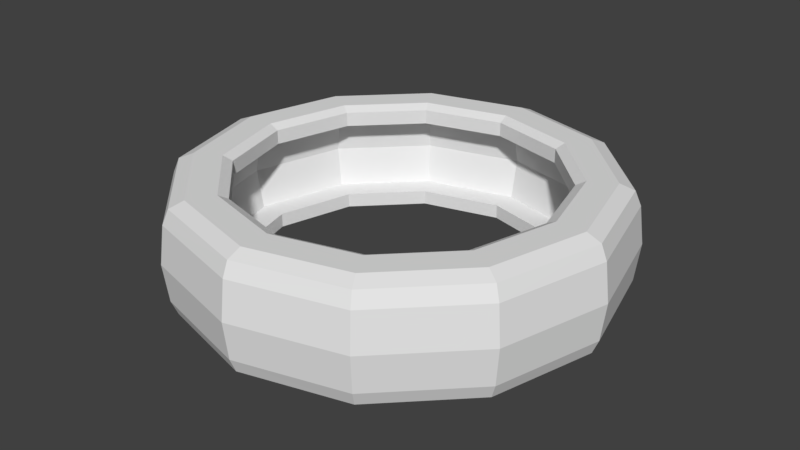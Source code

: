 # Source: Tire1.blend  (saved by Blender 2.79.0; exported with 4.5.12 LTS)
import bpy
from mathutils import Matrix  # noqa: F401  (used for matrix-valued properties, if any)

bpy.ops.wm.read_factory_settings(use_empty=True)
scene = bpy.context.scene
scene.name = 'Scene'

# ---- collections
col_collection_1 = bpy.data.collections.new('Collection 1'); scene.collection.children.link(col_collection_1)

# ---- world
world_world = bpy.data.worlds.new('World'); scene.world = world_world
world_world.color = (0.05088, 0.05088, 0.05088)
world_world.use_sun_shadow = False
world_world.sun_shadow_jitter_overblur = 0.0
world_world.cycles.sampling_method = 'MANUAL'

# ---- meshes
me_circle_002 = bpy.data.meshes.new('Circle.002')
me_circle_002.from_pydata([(5.334e-08, 23.68, 14.68), (-11.84, 20.5, 14.68), (-20.5, 11.84, 14.68), (-23.68, -2.296e-06, 14.68), (-20.5, -11.84, 14.68), (-11.84, -20.5, 14.68), (-3.522e-06, -23.68, 14.68), (11.84, -20.5, 14.68), (20.5, -11.84, 14.68), (23.68, -1.227e-05, 14.68), (20.5, 11.84, 14.68), (11.84, 20.5, 14.68), (5.887e-08, 27.64, 14.68), (-13.82, 23.94, 14.68), (-23.94, 13.82, 14.68), (-27.64, -1.866e-06, 14.68), (-23.94, -13.82, 14.68), (-13.82, -23.94, 14.68), (-4.115e-06, -27.64, 14.68), (13.82, -23.94, 14.68), (23.94, -13.82, 14.68), (27.64, -1.351e-05, 14.68), (23.94, 13.82, 14.68), (13.82, 23.94, 14.68), (1.868e-08, 29.41, 17.57), (0.0, 32.5, 14.5), (1.513e-08, 31.6, 16.67), (-16.25, 28.15, 14.5), (-14.71, 25.47, 17.57), (-15.8, 27.36, 16.67), (-28.15, 16.25, 14.5), (-25.47, 14.71, 17.57), (-27.36, 15.8, 16.67), (-32.5, -1.421e-06, 14.5), (-29.41, -1.727e-06, 17.57), (-31.6, -1.513e-06, 16.67), (-28.15, -16.25, 14.5), (-25.47, -14.71, 17.57), (-27.36, -15.8, 16.67), (-16.25, -28.15, 14.5), (-14.71, -25.47, 17.57), (-15.8, -27.36, 16.67), (-4.907e-06, -32.5, 14.5), (-4.422e-06, -29.41, 17.57), (-4.782e-06, -31.6, 16.67), (16.25, -28.15, 14.5), (14.71, -25.47, 17.57), (15.8, -27.36, 16.67), (28.15, -16.25, 14.5), (25.47, -14.71, 17.57), (27.36, -15.8, 16.67), (32.5, -1.511e-05, 14.5), (29.41, -1.412e-05, 17.57), (31.6, -1.48e-05, 16.67), (28.15, 16.25, 14.5), (25.47, 14.71, 17.57), (27.36, 15.8, 16.67), (16.25, 28.15, 14.5), (14.71, 25.47, 17.57), (15.8, 27.36, 16.67), (5.334e-08, 23.68, 16.84), (4.465e-08, 25.11, 17.57), (-12.56, 21.75, 17.57), (-11.84, 20.5, 16.84), (-21.75, 12.56, 17.57), (-20.5, 11.84, 16.84), (-25.11, -2.154e-06, 17.57), (-23.68, -2.296e-06, 16.84), (-21.75, -12.56, 17.57), (-20.5, -11.84, 16.84), (-12.56, -21.75, 17.57), (-11.84, -20.5, 16.84), (-3.747e-06, -25.11, 17.57), (-3.522e-06, -23.68, 16.84), (12.56, -21.75, 17.57), (11.84, -20.5, 16.84), (21.75, -12.56, 17.57), (20.5, -11.84, 16.84), (25.11, -1.273e-05, 17.57), (23.68, -1.227e-05, 16.84), (21.75, 12.56, 17.57), (20.5, 11.84, 16.84), (12.56, 21.75, 17.57), (11.84, 20.5, 16.84), (-7.091e-09, 33.21, 8.818), (-16.61, 28.76, 8.818), (-28.76, 16.61, 8.818), (-33.21, -1.353e-06, 8.818), (-28.76, -16.61, 8.818), (-16.61, -28.76, 8.818), (-5.022e-06, -33.21, 8.818), (16.61, -28.76, 8.818), (28.76, -16.61, 8.818), (33.21, -1.534e-05, 8.818), (28.76, 16.61, 8.818), (16.61, 28.76, 8.818), (5.334e-08, 23.68, 2.958), (-11.84, 20.5, 2.958), (-20.5, 11.84, 2.958), (-23.68, -2.296e-06, 2.958), (-20.5, -11.84, 2.958), (-11.84, -20.5, 2.958), (-3.522e-06, -23.68, 2.958), (11.84, -20.5, 2.958), (20.5, -11.84, 2.958), (23.68, -1.227e-05, 2.958), (20.5, 11.84, 2.958), (11.84, 20.5, 2.958), (5.887e-08, 27.64, 2.958), (-13.82, 23.94, 2.958), (-23.94, 13.82, 2.958), (-27.64, -1.866e-06, 2.958), (-23.94, -13.82, 2.958), (-13.82, -23.94, 2.958), (-4.115e-06, -27.64, 2.958), (13.82, -23.94, 2.958), (23.94, -13.82, 2.958), (27.64, -1.351e-05, 2.958), (23.94, 13.82, 2.958), (13.82, 23.94, 2.958), (6.059e-08, 28.78, 8.818), (-14.39, 24.92, 8.818), (-24.92, 14.39, 8.818), (-28.78, -1.748e-06, 8.818), (-24.92, -14.39, 8.818), (-14.39, -24.92, 8.818), (-4.284e-06, -28.78, 8.818), (14.39, -24.92, 8.818), (24.92, -14.39, 8.818), (28.78, -1.387e-05, 8.818), (24.92, 14.39, 8.818), (14.39, 24.92, 8.818), (1.868e-08, 29.41, 0.06818), (0.0, 32.5, 3.132), (1.513e-08, 31.6, 0.9655), (-16.25, 28.15, 3.132), (-14.71, 25.47, 0.06818), (-15.8, 27.36, 0.9655), (-28.15, 16.25, 3.132), (-25.47, 14.71, 0.06818), (-27.36, 15.8, 0.9655), (-32.5, -1.421e-06, 3.132), (-29.41, -1.727e-06, 0.06818), (-31.6, -1.513e-06, 0.9655), (-28.15, -16.25, 3.132), (-25.47, -14.71, 0.06818), (-27.36, -15.8, 0.9655), (-16.25, -28.15, 3.132), (-14.71, -25.47, 0.06818), (-15.8, -27.36, 0.9655), (-4.907e-06, -32.5, 3.132), (-4.422e-06, -29.41, 0.06818), (-4.782e-06, -31.6, 0.9655), (16.25, -28.15, 3.132), (14.71, -25.47, 0.06818), (15.8, -27.36, 0.9655), (28.15, -16.25, 3.132), (25.47, -14.71, 0.06818), (27.36, -15.8, 0.9655), (32.5, -1.511e-05, 3.132), (29.41, -1.412e-05, 0.06818), (31.6, -1.48e-05, 0.9655), (28.15, 16.25, 3.132), (25.47, 14.71, 0.06818), (27.36, 15.8, 0.9655), (16.25, 28.15, 3.132), (14.71, 25.47, 0.06818), (15.8, 27.36, 0.9655), (5.334e-08, 23.68, 0.7922), (4.465e-08, 25.11, 0.06818), (-12.56, 21.75, 0.06818), (-11.84, 20.5, 0.7922), (-21.75, 12.56, 0.06818), (-20.5, 11.84, 0.7922), (-25.11, -2.154e-06, 0.06818), (-23.68, -2.296e-06, 0.7922), (-21.75, -12.56, 0.06818), (-20.5, -11.84, 0.7922), (-12.56, -21.75, 0.06818), (-11.84, -20.5, 0.7922), (-3.747e-06, -25.11, 0.06818), (-3.522e-06, -23.68, 0.7922), (12.56, -21.75, 0.06818), (11.84, -20.5, 0.7922), (21.75, -12.56, 0.06818), (20.5, -11.84, 0.7922), (25.11, -1.273e-05, 0.06818), (23.68, -1.227e-05, 0.7922), (21.75, 12.56, 0.06818), (20.5, 11.84, 0.7922), (12.56, 21.75, 0.06818), (11.84, 20.5, 0.7922)], [], [(83, 60, 0, 11), (79, 81, 10, 9), (73, 75, 7, 6), (85, 27, 25, 84), (67, 69, 4, 3), (81, 83, 11, 10), (75, 77, 8, 7), (69, 71, 5, 4), (77, 79, 9, 8), (71, 73, 6, 5), (90, 42, 39, 89), (87, 33, 30, 86), (94, 54, 51, 93), (91, 45, 42, 90), (88, 36, 33, 87), (95, 57, 54, 94), (84, 25, 57, 95), (92, 48, 45, 91), (89, 39, 36, 88), (65, 67, 3, 2), (86, 30, 27, 85), (93, 51, 48, 92), (49, 52, 78, 76), (40, 43, 72, 70), (31, 34, 66, 64), (52, 55, 80, 78), (43, 46, 74, 72), (34, 37, 68, 66), (55, 58, 82, 80), (58, 24, 61, 82), (46, 49, 76, 74), (37, 40, 70, 68), (63, 65, 2, 1), (28, 31, 64, 62), (1, 2, 14, 13), (8, 9, 21, 20), (5, 6, 18, 17), (2, 3, 15, 14), (9, 10, 22, 21), (6, 7, 19, 18), (3, 4, 16, 15), (10, 11, 23, 22), (0, 1, 13, 12), (7, 8, 20, 19), (4, 5, 17, 16), (11, 0, 12, 23), (23, 12, 120, 131), (13, 14, 122, 121), (20, 21, 129, 128), (17, 18, 126, 125), (14, 15, 123, 122), (21, 22, 130, 129), (18, 19, 127, 126), (15, 16, 124, 123), (22, 23, 131, 130), (12, 13, 121, 120), (19, 20, 128, 127), (16, 17, 125, 124), (28, 24, 26, 29), (29, 26, 25, 27), (31, 28, 29, 32), (32, 29, 27, 30), (34, 31, 32, 35), (35, 32, 30, 33), (37, 34, 35, 38), (38, 35, 33, 36), (40, 37, 38, 41), (41, 38, 36, 39), (43, 40, 41, 44), (44, 41, 39, 42), (46, 43, 44, 47), (47, 44, 42, 45), (49, 46, 47, 50), (50, 47, 45, 48), (52, 49, 50, 53), (53, 50, 48, 51), (55, 52, 53, 56), (56, 53, 51, 54), (58, 55, 56, 59), (59, 56, 54, 57), (24, 58, 59, 26), (26, 59, 57, 25), (60, 63, 1, 0), (63, 60, 61, 62), (65, 63, 62, 64), (67, 65, 64, 66), (69, 67, 66, 68), (71, 69, 68, 70), (73, 71, 70, 72), (75, 73, 72, 74), (77, 75, 74, 76), (79, 77, 76, 78), (81, 79, 78, 80), (83, 81, 80, 82), (60, 83, 82, 61), (24, 28, 62, 61), (191, 107, 96, 168), (187, 105, 106, 189), (181, 102, 103, 183), (85, 84, 133, 135), (175, 99, 100, 177), (189, 106, 107, 191), (183, 103, 104, 185), (177, 100, 101, 179), (185, 104, 105, 187), (179, 101, 102, 181), (90, 89, 147, 150), (87, 86, 138, 141), (94, 93, 159, 162), (91, 90, 150, 153), (88, 87, 141, 144), (95, 94, 162, 165), (84, 95, 165, 133), (92, 91, 153, 156), (89, 88, 144, 147), (173, 98, 99, 175), (86, 85, 135, 138), (93, 92, 156, 159), (157, 184, 186, 160), (148, 178, 180, 151), (139, 172, 174, 142), (160, 186, 188, 163), (151, 180, 182, 154), (142, 174, 176, 145), (163, 188, 190, 166), (166, 190, 169, 132), (154, 182, 184, 157), (145, 176, 178, 148), (171, 97, 98, 173), (136, 170, 172, 139), (97, 109, 110, 98), (104, 116, 117, 105), (101, 113, 114, 102), (98, 110, 111, 99), (105, 117, 118, 106), (102, 114, 115, 103), (99, 111, 112, 100), (106, 118, 119, 107), (96, 108, 109, 97), (103, 115, 116, 104), (100, 112, 113, 101), (107, 119, 108, 96), (119, 131, 120, 108), (109, 121, 122, 110), (116, 128, 129, 117), (113, 125, 126, 114), (110, 122, 123, 111), (117, 129, 130, 118), (114, 126, 127, 115), (111, 123, 124, 112), (118, 130, 131, 119), (108, 120, 121, 109), (115, 127, 128, 116), (112, 124, 125, 113), (136, 137, 134, 132), (137, 135, 133, 134), (139, 140, 137, 136), (140, 138, 135, 137), (142, 143, 140, 139), (143, 141, 138, 140), (145, 146, 143, 142), (146, 144, 141, 143), (148, 149, 146, 145), (149, 147, 144, 146), (151, 152, 149, 148), (152, 150, 147, 149), (154, 155, 152, 151), (155, 153, 150, 152), (157, 158, 155, 154), (158, 156, 153, 155), (160, 161, 158, 157), (161, 159, 156, 158), (163, 164, 161, 160), (164, 162, 159, 161), (166, 167, 164, 163), (167, 165, 162, 164), (132, 134, 167, 166), (134, 133, 165, 167), (168, 96, 97, 171), (171, 170, 169, 168), (173, 172, 170, 171), (175, 174, 172, 173), (177, 176, 174, 175), (179, 178, 176, 177), (181, 180, 178, 179), (183, 182, 180, 181), (185, 184, 182, 183), (187, 186, 184, 185), (189, 188, 186, 187), (191, 190, 188, 189), (168, 169, 190, 191), (132, 169, 170, 136)])
_uv = me_circle_002.uv_layers.new(name='UVMap')
_uv.uv.foreach_set('vector', [0.2454, 0.4698, 0.2219, 0.4712, 0.22, 0.33, 0.2438, 0.3302, 0.2909, 0.4655, 0.2685, 0.4679, 0.2673, 0.3307, 0.2902, 0.3317, 0.08071, 0.4726, 0.05876, 0.4716, 0.05251, 0.3353, 0.07649, 0.3332, 0.205, 0.9998, 0.204, 0.688, 0.2321, 0.6875, 0.2343, 0.9997, 0.1505, 0.4734, 0.1268, 0.4735, 0.1242, 0.3312, 0.1482, 0.3306, 0.2685, 0.4679, 0.2454, 0.4698, 0.2438, 0.3302, 0.2673, 0.3307, 0.05876, 0.4716, 0.03744, 0.4705, 0.02916, 0.3397, 0.05251, 0.3353, 0.1268, 0.4735, 0.1035, 0.4732, 0.1003, 0.3321, 0.1242, 0.3312, 0.3129, 0.4627, 0.2909, 0.4655, 0.2902, 0.3317, 0.312, 0.3349, 0.1035, 0.4732, 0.08071, 0.4726, 0.07649, 0.3332, 0.1003, 0.3321, 0.05868, 0.9988, 0.06356, 0.6859, 0.09185, 0.6869, 0.08795, 0.9992, 0.1465, 0.9997, 0.148, 0.6881, 0.176, 0.6882, 0.1757, 0.9998, 0.2928, 0.9992, 0.2886, 0.6858, 0.3172, 0.6846, 0.3222, 0.9988, 0.0294, 0.9984, 0.03505, 0.6846, 0.06356, 0.6859, 0.05868, 0.9988, 0.1172, 0.9995, 0.12, 0.6876, 0.148, 0.6881, 0.1465, 0.9997, 0.2635, 0.9995, 0.2603, 0.6868, 0.2886, 0.6858, 0.2928, 0.9992, 0.2343, 0.9997, 0.2321, 0.6875, 0.2603, 0.6868, 0.2635, 0.9995, 0.0001185, 0.9978, 0.006254, 0.6831, 0.03505, 0.6846, 0.0294, 0.9984, 0.08795, 0.9992, 0.09185, 0.6869, 0.12, 0.6876, 0.1172, 0.9995, 0.1743, 0.473, 0.1505, 0.4734, 0.1482, 0.3306, 0.1722, 0.3302, 0.1757, 0.9998, 0.176, 0.6882, 0.204, 0.688, 0.205, 0.9998, 0.3222, 0.9988, 0.3172, 0.6846, 0.346, 0.6832, 0.3515, 0.9983, 0.3259, 0.5099, 0.2997, 0.5174, 0.2981, 0.5097, 0.3218, 0.5026, 0.09966, 0.5257, 0.07532, 0.5237, 0.0763, 0.5166, 0.1004, 0.5184, 0.1741, 0.5273, 0.1491, 0.5274, 0.1495, 0.5199, 0.1743, 0.5198, 0.2997, 0.5174, 0.2743, 0.5212, 0.2735, 0.5137, 0.2981, 0.5097, 0.07532, 0.5237, 0.05162, 0.5203, 0.05312, 0.5137, 0.0763, 0.5166, 0.1491, 0.5274, 0.1243, 0.5269, 0.1248, 0.5194, 0.1495, 0.5199, 0.2743, 0.5212, 0.2492, 0.5238, 0.2488, 0.5163, 0.2735, 0.5137, 0.2492, 0.5238, 0.2242, 0.5256, 0.224, 0.5181, 0.2488, 0.5163, 0.05162, 0.5203, 0.02847, 0.5138, 0.03194, 0.5082, 0.05312, 0.5137, 0.1243, 0.5269, 0.09966, 0.5257, 0.1004, 0.5184, 0.1248, 0.5194, 0.1982, 0.4723, 0.1743, 0.473, 0.1722, 0.3302, 0.1961, 0.33, 0.1991, 0.5267, 0.1741, 0.5273, 0.1743, 0.5198, 0.1991, 0.5192, 0.1961, 0.33, 0.1722, 0.3302, 0.1723, 0.3231, 0.1963, 0.3229, 0.312, 0.3349, 0.2902, 0.3317, 0.2912, 0.3252, 0.3148, 0.329, 0.1003, 0.3321, 0.07649, 0.3332, 0.07614, 0.3261, 0.1002, 0.3249, 0.1722, 0.3302, 0.1482, 0.3306, 0.1482, 0.3235, 0.1723, 0.3231, 0.2902, 0.3317, 0.2673, 0.3307, 0.2678, 0.3238, 0.2912, 0.3252, 0.07649, 0.3332, 0.05251, 0.3353, 0.05168, 0.3279, 0.07614, 0.3261, 0.1482, 0.3306, 0.1242, 0.3312, 0.1242, 0.3241, 0.1482, 0.3235, 0.2673, 0.3307, 0.2438, 0.3302, 0.2441, 0.3232, 0.2678, 0.3238, 0.22, 0.33, 0.1961, 0.33, 0.1963, 0.3229, 0.2203, 0.3229, 0.05251, 0.3353, 0.02916, 0.3397, 0.0264, 0.3325, 0.05168, 0.3279, 0.1242, 0.3312, 0.1003, 0.3321, 0.1002, 0.3249, 0.1242, 0.3241, 0.2438, 0.3302, 0.22, 0.33, 0.2203, 0.3229, 0.2441, 0.3232, 0.2441, 0.3232, 0.2203, 0.3229, 0.2223, 0.00025, 0.2499, 0.0006857, 0.1963, 0.3229, 0.1723, 0.3231, 0.1672, 0.0002873, 0.1948, 0.0001185, 0.3148, 0.329, 0.2912, 0.3252, 0.305, 0.002487, 0.3326, 0.00385, 0.1002, 0.3249, 0.07614, 0.3261, 0.05685, 0.003933, 0.08442, 0.002576, 0.1723, 0.3231, 0.1482, 0.3235, 0.1396, 0.0007537, 0.1672, 0.0002873, 0.2912, 0.3252, 0.2678, 0.3238, 0.2775, 0.00143, 0.305, 0.002487, 0.07614, 0.3261, 0.05168, 0.3279, 0.02929, 0.005588, 0.05685, 0.003933, 0.1482, 0.3235, 0.1242, 0.3241, 0.112, 0.001516, 0.1396, 0.0007537, 0.2678, 0.3238, 0.2441, 0.3232, 0.2499, 0.0006857, 0.2775, 0.00143, 0.2203, 0.3229, 0.1963, 0.3229, 0.1948, 0.0001185, 0.2223, 0.00025, 0.05168, 0.3279, 0.0264, 0.3325, 0.003843, 0.0073, 0.02929, 0.005588, 0.1242, 0.3241, 0.1002, 0.3249, 0.08442, 0.002576, 0.112, 0.001516, 0.1991, 0.5267, 0.2242, 0.5256, 0.2278, 0.5724, 0.2015, 0.5734, 0.2015, 0.5734, 0.2278, 0.5724, 0.2321, 0.6875, 0.204, 0.688, 0.1741, 0.5273, 0.1991, 0.5267, 0.2015, 0.5734, 0.1753, 0.5738, 0.1753, 0.5738, 0.2015, 0.5734, 0.204, 0.688, 0.176, 0.6882, 0.1491, 0.5274, 0.1741, 0.5273, 0.1753, 0.5738, 0.1493, 0.5736, 0.1493, 0.5736, 0.1753, 0.5738, 0.176, 0.6882, 0.148, 0.6881, 0.1243, 0.5269, 0.1491, 0.5274, 0.1493, 0.5736, 0.1232, 0.5729, 0.1232, 0.5729, 0.1493, 0.5736, 0.148, 0.6881, 0.12, 0.6876, 0.09966, 0.5257, 0.1243, 0.5269, 0.1232, 0.5729, 0.09714, 0.5716, 0.09714, 0.5716, 0.1232, 0.5729, 0.12, 0.6876, 0.09185, 0.6869, 0.07532, 0.5237, 0.09966, 0.5257, 0.09714, 0.5716, 0.0709, 0.5694, 0.0709, 0.5694, 0.09714, 0.5716, 0.09185, 0.6869, 0.06356, 0.6859, 0.05162, 0.5203, 0.07532, 0.5237, 0.0709, 0.5694, 0.04427, 0.5663, 0.04427, 0.5663, 0.0709, 0.5694, 0.06356, 0.6859, 0.03505, 0.6846, 0.02847, 0.5138, 0.05162, 0.5203, 0.04427, 0.5663, 0.0167, 0.562, 0.0167, 0.562, 0.04427, 0.5663, 0.03505, 0.6846, 0.006254, 0.6831, 0.2997, 0.5174, 0.3259, 0.5099, 0.3369, 0.5614, 0.309, 0.5654, 0.309, 0.5654, 0.3369, 0.5614, 0.346, 0.6832, 0.3172, 0.6846, 0.2743, 0.5212, 0.2997, 0.5174, 0.309, 0.5654, 0.2813, 0.5685, 0.2813, 0.5685, 0.309, 0.5654, 0.3172, 0.6846, 0.2886, 0.6858, 0.2492, 0.5238, 0.2743, 0.5212, 0.2813, 0.5685, 0.2544, 0.5708, 0.2544, 0.5708, 0.2813, 0.5685, 0.2886, 0.6858, 0.2603, 0.6868, 0.2242, 0.5256, 0.2492, 0.5238, 0.2544, 0.5708, 0.2278, 0.5724, 0.2278, 0.5724, 0.2544, 0.5708, 0.2603, 0.6868, 0.2321, 0.6875, 0.2219, 0.4712, 0.1982, 0.4723, 0.1961, 0.33, 0.22, 0.33, 0.1982, 0.4723, 0.2219, 0.4712, 0.224, 0.5181, 0.1991, 0.5192, 0.1743, 0.473, 0.1982, 0.4723, 0.1991, 0.5192, 0.1743, 0.5198, 0.1505, 0.4734, 0.1743, 0.473, 0.1743, 0.5198, 0.1495, 0.5199, 0.1268, 0.4735, 0.1505, 0.4734, 0.1495, 0.5199, 0.1248, 0.5194, 0.1035, 0.4732, 0.1268, 0.4735, 0.1248, 0.5194, 0.1004, 0.5184, 0.08071, 0.4726, 0.1035, 0.4732, 0.1004, 0.5184, 0.0763, 0.5166, 0.05876, 0.4716, 0.08071, 0.4726, 0.0763, 0.5166, 0.05312, 0.5137, 0.03744, 0.4705, 0.05876, 0.4716, 0.05312, 0.5137, 0.03194, 0.5082, 0.2909, 0.4655, 0.3129, 0.4627, 0.3218, 0.5026, 0.2981, 0.5097, 0.2685, 0.4679, 0.2909, 0.4655, 0.2981, 0.5097, 0.2735, 0.5137, 0.2454, 0.4698, 0.2685, 0.4679, 0.2735, 0.5137, 0.2488, 0.5163, 0.2219, 0.4712, 0.2454, 0.4698, 0.2488, 0.5163, 0.224, 0.5181, 0.2242, 0.5256, 0.1991, 0.5267, 0.1991, 0.5192, 0.224, 0.5181, 0.5971, 0.5301, 0.5954, 0.6698, 0.5716, 0.6699, 0.5735, 0.5287, 0.6425, 0.5344, 0.6419, 0.6682, 0.6189, 0.6693, 0.6201, 0.532, 0.4323, 0.5273, 0.4281, 0.6666, 0.4041, 0.6646, 0.4104, 0.5282, 0.5566, 0.00012, 0.5858, 0.000225, 0.5837, 0.3124, 0.5556, 0.3119, 0.5021, 0.5265, 0.4998, 0.6692, 0.4758, 0.6686, 0.4784, 0.5264, 0.6201, 0.532, 0.6189, 0.6693, 0.5954, 0.6698, 0.5971, 0.5301, 0.4104, 0.5282, 0.4041, 0.6646, 0.3808, 0.6602, 0.3891, 0.5294, 0.4784, 0.5264, 0.4758, 0.6686, 0.4519, 0.6678, 0.4551, 0.5267, 0.6645, 0.5372, 0.6636, 0.6651, 0.6419, 0.6682, 0.6425, 0.5344, 0.4551, 0.5267, 0.4519, 0.6678, 0.4281, 0.6666, 0.4323, 0.5273, 0.4103, 0.001115, 0.4395, 0.0007241, 0.4435, 0.313, 0.4152, 0.314, 0.4981, 0.0002205, 0.5273, 0.0001185, 0.5276, 0.3117, 0.4996, 0.3118, 0.6444, 0.0007338, 0.6737, 0.001126, 0.6688, 0.3153, 0.6402, 0.3141, 0.381, 0.001588, 0.4103, 0.001115, 0.4152, 0.314, 0.3867, 0.3153, 0.4688, 0.0004237, 0.4981, 0.0002205, 0.4996, 0.3118, 0.4716, 0.3123, 0.6151, 0.0004314, 0.6444, 0.0007338, 0.6402, 0.3141, 0.6119, 0.3131, 0.5858, 0.000225, 0.6151, 0.0004314, 0.6119, 0.3131, 0.5837, 0.3124, 0.3517, 0.00213, 0.381, 0.001588, 0.3867, 0.3153, 0.3579, 0.3168, 0.4395, 0.0007241, 0.4688, 0.0004237, 0.4716, 0.3123, 0.4435, 0.313, 0.5259, 0.5269, 0.5237, 0.6697, 0.4998, 0.6692, 0.5021, 0.5265, 0.5273, 0.0001185, 0.5566, 0.00012, 0.5556, 0.3119, 0.5276, 0.3117, 0.6737, 0.001126, 0.703, 0.001599, 0.6975, 0.3166, 0.6688, 0.3153, 0.6775, 0.4899, 0.6734, 0.4972, 0.6497, 0.4902, 0.6513, 0.4825, 0.4513, 0.4742, 0.452, 0.4815, 0.4279, 0.4833, 0.4269, 0.4762, 0.5257, 0.4726, 0.5259, 0.4801, 0.5011, 0.48, 0.5007, 0.4725, 0.6513, 0.4825, 0.6497, 0.4902, 0.6251, 0.4862, 0.6259, 0.4786, 0.4269, 0.4762, 0.4279, 0.4833, 0.4047, 0.4862, 0.4032, 0.4796, 0.5007, 0.4725, 0.5011, 0.48, 0.4764, 0.4804, 0.4759, 0.473, 0.6259, 0.4786, 0.6251, 0.4862, 0.6004, 0.4836, 0.6008, 0.4761, 0.6008, 0.4761, 0.6004, 0.4836, 0.5756, 0.4818, 0.5758, 0.4743, 0.4032, 0.4796, 0.4047, 0.4862, 0.3836, 0.4917, 0.3801, 0.4861, 0.4759, 0.473, 0.4764, 0.4804, 0.452, 0.4815, 0.4513, 0.4742, 0.5498, 0.5276, 0.5477, 0.6699, 0.5237, 0.6697, 0.5259, 0.5269, 0.5507, 0.4731, 0.5507, 0.4807, 0.5259, 0.4801, 0.5257, 0.4726, 0.5477, 0.6699, 0.5479, 0.677, 0.5239, 0.6768, 0.5237, 0.6697, 0.6636, 0.6651, 0.6664, 0.671, 0.6428, 0.6747, 0.6419, 0.6682, 0.4519, 0.6678, 0.4518, 0.6749, 0.4277, 0.6738, 0.4281, 0.6666, 0.5237, 0.6697, 0.5239, 0.6768, 0.4998, 0.6764, 0.4998, 0.6692, 0.6419, 0.6682, 0.6428, 0.6747, 0.6194, 0.6761, 0.6189, 0.6693, 0.4281, 0.6666, 0.4277, 0.6738, 0.4033, 0.6719, 0.4041, 0.6646, 0.4998, 0.6692, 0.4998, 0.6764, 0.4758, 0.6757, 0.4758, 0.6686, 0.6189, 0.6693, 0.6194, 0.6761, 0.5957, 0.6767, 0.5954, 0.6698, 0.5716, 0.6699, 0.5719, 0.677, 0.5479, 0.677, 0.5477, 0.6699, 0.4041, 0.6646, 0.4033, 0.6719, 0.378, 0.6673, 0.3808, 0.6602, 0.4758, 0.6686, 0.4758, 0.6757, 0.4518, 0.6749, 0.4519, 0.6678, 0.5954, 0.6698, 0.5957, 0.6767, 0.5719, 0.677, 0.5716, 0.6699, 0.5957, 0.6767, 0.6013, 0.9994, 0.5738, 0.9998, 0.5719, 0.677, 0.5479, 0.677, 0.5462, 0.9999, 0.5186, 0.9997, 0.5239, 0.6768, 0.6664, 0.671, 0.6841, 0.9962, 0.6565, 0.9976, 0.6428, 0.6747, 0.4518, 0.6749, 0.4358, 0.9973, 0.4083, 0.9959, 0.4277, 0.6738, 0.5239, 0.6768, 0.5186, 0.9997, 0.491, 0.9992, 0.4998, 0.6764, 0.6428, 0.6747, 0.6565, 0.9976, 0.6289, 0.9986, 0.6194, 0.6761, 0.4277, 0.6738, 0.4083, 0.9959, 0.3807, 0.9942, 0.4033, 0.6719, 0.4998, 0.6764, 0.491, 0.9992, 0.4634, 0.9984, 0.4758, 0.6757, 0.6194, 0.6761, 0.6289, 0.9986, 0.6013, 0.9994, 0.5957, 0.6767, 0.5719, 0.677, 0.5738, 0.9998, 0.5462, 0.9999, 0.5479, 0.677, 0.4033, 0.6719, 0.3807, 0.9942, 0.3553, 0.9925, 0.378, 0.6673, 0.4758, 0.6757, 0.4634, 0.9984, 0.4358, 0.9973, 0.4518, 0.6749, 0.5507, 0.4731, 0.5531, 0.4265, 0.5794, 0.4275, 0.5758, 0.4743, 0.5531, 0.4265, 0.5556, 0.3119, 0.5837, 0.3124, 0.5794, 0.4275, 0.5257, 0.4726, 0.5269, 0.4261, 0.5531, 0.4265, 0.5507, 0.4731, 0.5269, 0.4261, 0.5276, 0.3117, 0.5556, 0.3119, 0.5531, 0.4265, 0.5007, 0.4725, 0.5009, 0.4262, 0.5269, 0.4261, 0.5257, 0.4726, 0.5009, 0.4262, 0.4996, 0.3118, 0.5276, 0.3117, 0.5269, 0.4261, 0.4759, 0.473, 0.4748, 0.4269, 0.5009, 0.4262, 0.5007, 0.4725, 0.4748, 0.4269, 0.4716, 0.3123, 0.4996, 0.3118, 0.5009, 0.4262, 0.4513, 0.4742, 0.4487, 0.4283, 0.4748, 0.4269, 0.4759, 0.473, 0.4487, 0.4283, 0.4435, 0.313, 0.4716, 0.3123, 0.4748, 0.4269, 0.4269, 0.4762, 0.4225, 0.4304, 0.4487, 0.4283, 0.4513, 0.4742, 0.4225, 0.4304, 0.4152, 0.314, 0.4435, 0.313, 0.4487, 0.4283, 0.4032, 0.4796, 0.3959, 0.4336, 0.4225, 0.4304, 0.4269, 0.4762, 0.3959, 0.4336, 0.3867, 0.3153, 0.4152, 0.314, 0.4225, 0.4304, 0.3801, 0.4861, 0.3683, 0.4379, 0.3959, 0.4336, 0.4032, 0.4796, 0.3683, 0.4379, 0.3579, 0.3168, 0.3867, 0.3153, 0.3959, 0.4336, 0.6513, 0.4825, 0.6606, 0.4345, 0.6885, 0.4385, 0.6775, 0.4899, 0.6606, 0.4345, 0.6688, 0.3153, 0.6975, 0.3166, 0.6885, 0.4385, 0.6259, 0.4786, 0.6329, 0.4313, 0.6606, 0.4345, 0.6513, 0.4825, 0.6329, 0.4313, 0.6402, 0.3141, 0.6688, 0.3153, 0.6606, 0.4345, 0.6008, 0.4761, 0.606, 0.429, 0.6329, 0.4313, 0.6259, 0.4786, 0.606, 0.429, 0.6119, 0.3131, 0.6402, 0.3141, 0.6329, 0.4313, 0.5758, 0.4743, 0.5794, 0.4275, 0.606, 0.429, 0.6008, 0.4761, 0.5794, 0.4275, 0.5837, 0.3124, 0.6119, 0.3131, 0.606, 0.429, 0.5735, 0.5287, 0.5716, 0.6699, 0.5477, 0.6699, 0.5498, 0.5276, 0.5498, 0.5276, 0.5507, 0.4807, 0.5756, 0.4818, 0.5735, 0.5287, 0.5259, 0.5269, 0.5259, 0.4801, 0.5507, 0.4807, 0.5498, 0.5276, 0.5021, 0.5265, 0.5011, 0.48, 0.5259, 0.4801, 0.5259, 0.5269, 0.4784, 0.5264, 0.4764, 0.4804, 0.5011, 0.48, 0.5021, 0.5265, 0.4551, 0.5267, 0.452, 0.4815, 0.4764, 0.4804, 0.4784, 0.5264, 0.4323, 0.5273, 0.4279, 0.4833, 0.452, 0.4815, 0.4551, 0.5267, 0.4104, 0.5282, 0.4047, 0.4862, 0.4279, 0.4833, 0.4323, 0.5273, 0.3891, 0.5294, 0.3836, 0.4917, 0.4047, 0.4862, 0.4104, 0.5282, 0.6425, 0.5344, 0.6497, 0.4902, 0.6734, 0.4972, 0.6645, 0.5372, 0.6201, 0.532, 0.6251, 0.4862, 0.6497, 0.4902, 0.6425, 0.5344, 0.5971, 0.5301, 0.6004, 0.4836, 0.6251, 0.4862, 0.6201, 0.532, 0.5735, 0.5287, 0.5756, 0.4818, 0.6004, 0.4836, 0.5971, 0.5301, 0.5758, 0.4743, 0.5756, 0.4818, 0.5507, 0.4807, 0.5507, 0.4731])
me_circle_002.use_remesh_preserve_volume = False
me_circle_002.use_remesh_preserve_attributes = False
me_circle_002.use_mirror_vertex_groups = False
me_circle_002.update()

# ---- objects
ob_circle = bpy.data.objects.new('Circle', me_circle_002)

# ---- transforms, parenting, visibility, modifiers, constraints
ob_circle.location = (0.0, 0.0, 0.0)
ob_circle.lineart.crease_threshold = 0.0

# ---- collection membership
col_collection_1.objects.link(ob_circle)

# ---- scene / render settings (as saved in the file)
scene.frame_start = 1; scene.frame_end = 250; scene.frame_set(1)
scene.render.engine = 'BLENDER_EEVEE_NEXT'
scene.render.resolution_percentage = 50
scene.render.dither_intensity = 0.0
scene.cycles.use_denoising = False
scene.cycles.samples = 128
scene.cycles.sampling_pattern = 'TABULATED_SOBOL'
scene.cycles.use_adaptive_sampling = False
scene.cycles.use_light_tree = False
scene.cycles.blur_glossy = 0.0
scene.cycles.sample_clamp_indirect = 0.0
scene.view_settings.view_transform = 'Standard'
scene.unit_settings.scale_length = 0.01
bpy.context.view_layer.update()

# ---- added for rendering (the .blend has no active camera and no usable light): camera, sun
cam_auto = bpy.data.cameras.new('AutoCamera')
cam_auto.lens = 50.0
cam_auto.sensor_width = 36.0
cam_auto.clip_end = 1551.65
ob_auto_camera = bpy.data.objects.new('AutoCamera', cam_auto)
scene.collection.objects.link(ob_auto_camera)
ob_auto_camera.location = (88.4135, -106.096, 79.549)
ob_auto_camera.rotation_euler = (1.09748, -7.21219e-08, 0.694738)
scene.camera = ob_auto_camera
light_auto_sun = bpy.data.lights.new('AutoSun', 'SUN')
light_auto_sun.energy = 3.0
light_auto_sun.angle = 0.0523599
ob_auto_sun = bpy.data.objects.new('AutoSun', light_auto_sun)
scene.collection.objects.link(ob_auto_sun)
ob_auto_sun.rotation_euler = (0.872665, 0.174533, 0.523599)
bpy.context.view_layer.update()
